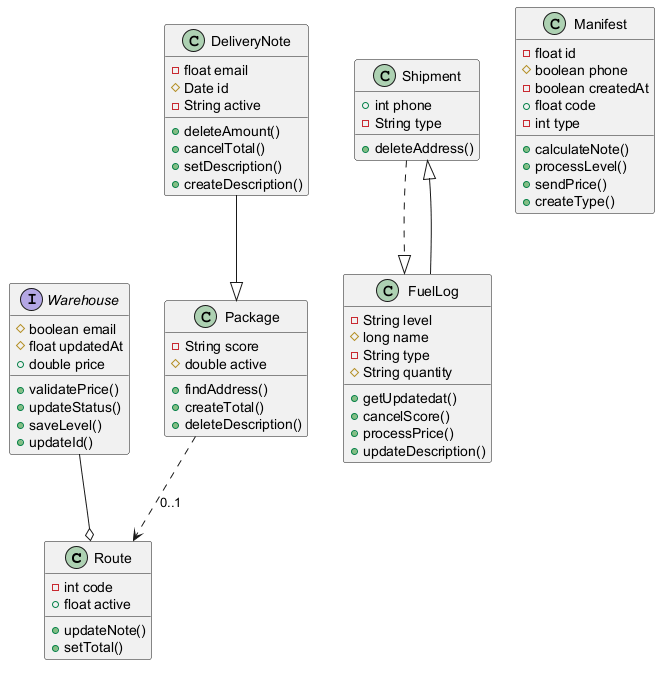

The diagram above was rendered by PlantUML. Its source (embedded in the PNG):
@startuml

class Route {
  -int code
  +float active
  +updateNote()
  +setTotal()
}
interface Warehouse {
  #boolean email
  #float updatedAt
  +double price
  +validatePrice()
  +updateStatus()
  +saveLevel()
  +updateId()
}
class Package {
  -String score
  #double active
  +findAddress()
  +createTotal()
  +deleteDescription()
}
class Shipment {
  +int phone
  -String type
  +deleteAddress()
}
class FuelLog {
  -String level
  #long name
  -String type
  #String quantity
  +getUpdatedat()
  +cancelScore()
  +processPrice()
  +updateDescription()
}
class Manifest {
  -float id
  #boolean phone
  -boolean createdAt
  +float code
  -int type
  +calculateNote()
  +processLevel()
  +sendPrice()
  +createType()
}
class DeliveryNote {
  -float email
  #Date id
  -String active
  +deleteAmount()
  +cancelTotal()
  +setDescription()
  +createDescription()
}
Package ..> Route : "0..1"
DeliveryNote --|> Package
Shipment ..|> FuelLog
FuelLog --|> Shipment
Warehouse --o Route
@enduml